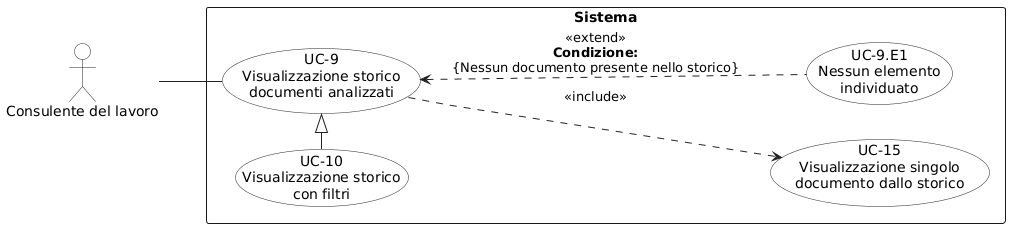

The diagram above was rendered by PlantUML. Its source (embedded in the PNG):
@startuml
left to right direction
skinparam shadowing false
skinparam backgroundColor white
skinparam packageStyle rectangle
skinparam linetype polyline

skinparam usecase {
  BorderColor #222222
  BackgroundColor white
  ArrowColor #222222
}

skinparam actor {
  BorderColor #222222
  BackgroundColor white
  ArrowColor #222222
}

actor "Consulente del lavoro" as CL

rectangle "Sistema" {
  usecase "UC-9\nVisualizzazione storico\ndocumenti analizzati" as UC9
  
  usecase "UC-10\nVisualizzazione storico\ncon filtri" as UC10
  
  usecase "UC-15\nVisualizzazione singolo\ndocumento dallo storico" as UC15
  
  usecase "UC-9.E1\nNessun elemento\nindividuato" as UC9E1
}

' Collegamenti attori
CL -- UC9

' Relazioni
UC10 -|> UC9

' Include
UC9 ..> UC15 : <<include>>

' Extend con etichetta testuale esplicita
UC9 <.. UC9E1 : <<extend>>\n**Condizione:**\n{Nessun documento presente nello storico}
@enduml